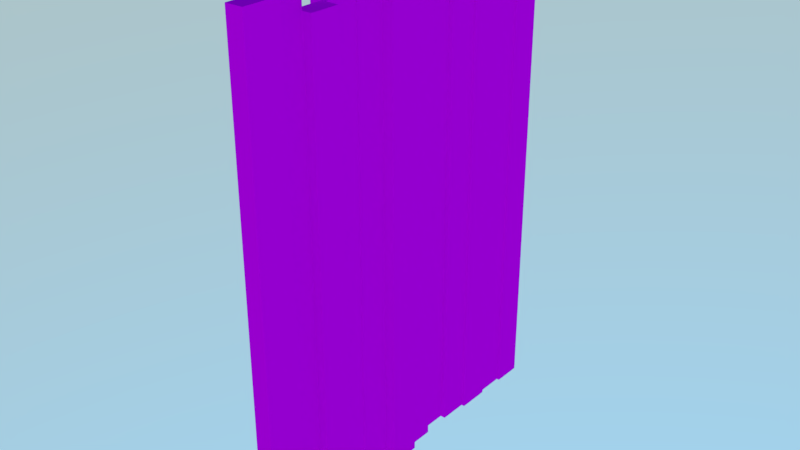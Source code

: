 # Source: Cerca.blend  (saved by Blender 2.79.0; exported with 4.5.12 LTS)
import bpy
from mathutils import Matrix  # noqa: F401  (used for matrix-valued properties, if any)

bpy.ops.wm.read_factory_settings(use_empty=True)
scene = bpy.context.scene
scene.name = 'Scene'

# ---- collections
col_collection_1 = bpy.data.collections.new('Collection 1'); scene.collection.children.link(col_collection_1)
col_collection_2 = bpy.data.collections.new('Collection 2'); scene.collection.children.link(col_collection_2)
col_collection_2.hide_render = True
col_collection_2.hide_viewport = True

# ---- images (referenced by path relative to the original .blend; pixels are not part of the script)
import os
ASSET_DIR = os.environ.get("B2B_ASSET_DIR", "")  # directory of the original .blend (textures are referenced by path, not embedded)
HERE = os.path.dirname(os.path.abspath(__file__))  # packed textures are extracted next to this script under _unpacked/

def load_image(name, relpath, width, height, colorspace="sRGB"):
    """Load a texture the original file referenced (path relative to the .blend, or extracted next to this script)."""
    p = next((c for c in (os.path.join(HERE, relpath), os.path.join(ASSET_DIR, relpath)) if relpath and os.path.exists(c)), "")
    if p:
        img = bpy.data.images.load(p, check_existing=True)
        img.name = name
    else:  # same state as the original file: an image datablock whose file is absent (Cycles renders it pink)
        img = bpy.data.images.new(name, width, height)
        img.source = "FILE"
        img.filepath = "//" + (relpath or name)
    img.colorspace_settings.name = colorspace
    return img
img_madeira60_jpg = load_image('Madeira60.jpg', 'Madeira60.jpg', 1024, 1024, 'sRGB')
img_untitled_c_pia_png = load_image('Untitled cópia.png', 'Untitled cópia.png', 1024, 1024, 'sRGB')
img_lod = load_image('LOD', 'LOD1.png', 1024, 1024, 'sRGB')

# ---- materials (node trees are filled in below, after node groups)
mat_material = bpy.data.materials.new('Material')
mat_material.alpha_threshold = 0.0
mat_material.roughness = 0.5
mat_material.line_color = (0.0, 0.0, 0.0, 1.0)
mat_material_001 = bpy.data.materials.new('Material.001')
mat_material_001.alpha_threshold = 0.0
mat_material_001.roughness = 0.5

# ---- material node trees
mat_material.use_nodes = True; mat_material.node_tree.nodes.clear()
_N = mat_material.node_tree.nodes; _L = mat_material.node_tree.links
n0 = _N.new('ShaderNodeTexNoise'); n0.name = 'Noise Texture'; n0.location = (-1041, 111)
n0.inputs[2].default_value = 10.0
n0.inputs[3].default_value = 8.0
n1 = _N.new('ShaderNodeValToRGB'); n1.name = 'ColorRamp'; n1.location = (-765, 148)
while len(n1.color_ramp.elements) > 1: n1.color_ramp.elements.remove(n1.color_ramp.elements[-1])
n1.color_ramp.elements[0].position = 0.35; n1.color_ramp.elements[0].color = (0.0, 0.0, 0.0, 1.0)
_e = n1.color_ramp.elements.new(0.4091); _e.color = (1.0, 1.0, 1.0, 1.0)
n2 = _N.new('ShaderNodeTexImage'); n2.name = 'Image Texture'; n2.location = (-334, 353)
n2.width = 140
n2.image = img_madeira60_jpg
n3 = _N.new('ShaderNodeMix'); n3.name = 'Mix'; n3.location = (-113, 150)
n3.data_type = 'RGBA'
n4 = _N.new('ShaderNodeOutputMaterial'); n4.name = 'Material Output'; n4.location = (849, 331)
n5 = _N.new('ShaderNodeTexImage'); n5.name = 'Image Texture.002'; n5.location = (116, -276)
n5.width = 140
n5.image = img_untitled_c_pia_png
n6 = _N.new('ShaderNodeBsdfDiffuse'); n6.name = 'Diffuse BSDF'; n6.location = (509, 206)
_L.new(n0.outputs[1], n1.inputs[0])
_L.new(n1.outputs[0], n3.inputs[0])
_L.new(n2.outputs[0], n3.inputs[7])
_L.new(n6.outputs[0], n4.inputs[0])
_L.new(n5.outputs[0], n6.inputs[0])
n4.is_active_output = True
mat_material_001.use_nodes = True; mat_material_001.node_tree.nodes.clear()
_N = mat_material_001.node_tree.nodes; _L = mat_material_001.node_tree.links
n0 = _N.new('ShaderNodeOutputMaterial'); n0.name = 'Material Output'; n0.location = (300, 300)
n1 = _N.new('ShaderNodeBsdfDiffuse'); n1.name = 'Diffuse BSDF'; n1.location = (10, 300)
n2 = _N.new('ShaderNodeTexImage'); n2.name = 'Image Texture'; n2.location = (-340, 275)
n2.width = 140
n2.image = img_lod
_L.new(n1.outputs[0], n0.inputs[0])
_L.new(n2.outputs[0], n1.inputs[0])
n0.is_active_output = True

# ---- world
world_world = bpy.data.worlds.new('World'); scene.world = world_world
world_world.use_nodes = True; world_world.node_tree.nodes.clear()
_N = world_world.node_tree.nodes; _L = world_world.node_tree.links
n0 = _N.new('ShaderNodeOutputWorld'); n0.name = 'World Output'; n0.location = (300, 300)
n1 = _N.new('ShaderNodeBackground'); n1.name = 'Background'; n1.location = (10, 300)
n1.inputs[1].default_value = 3.0
n2 = _N.new('ShaderNodeTexSky'); n2.name = 'Sky Texture'; n2.location = (-190, 300)
n2.sky_type = 'HOSEK_WILKIE'
n2.sun_direction = (-0.04693, -0.1372, 0.9894)
n2.sun_elevation = 1.571
_L.new(n1.outputs[0], n0.inputs[0])
_L.new(n2.outputs[0], n1.inputs[0])
n0.is_active_output = True
world_world.color = (0.05088, 0.05088, 0.05088)
world_world.use_sun_shadow = False
world_world.sun_shadow_jitter_overblur = 0.0
world_world.cycles.sampling_method = 'MANUAL'

# ---- meshes
me_cerca_lod0 = bpy.data.meshes.new('Cerca_LOD0')
me_cerca_lod0.from_pydata([(0.05873, 0.1693, 0.0002789), (0.05873, 0.05233, 0.0002789), (-0.01132, 0.05233, 0.0002789), (-0.01132, 0.1693, 0.0002789), (0.05873, 0.05233, 1.959), (-0.01132, 0.1693, 1.959), (0.05873, 0.1693, 1.959), (-0.01132, 0.05233, 1.959), (0.04298, -0.3065, 0.0002759), (0.04298, -0.426, 0.0002759), (-0.02707, -0.426, 0.0002759), (-0.02707, -0.3065, 0.0002759), (-0.02707, -0.3065, 1.937), (0.04298, -0.3065, 1.937), (0.04298, -0.426, 1.937), (-0.02707, -0.426, 1.937), (0.03725, -0.426, 0.000286), (0.03725, -0.5568, 0.000286), (-0.0328, -0.5568, 0.000286), (-0.0328, -0.426, 0.000286), (-0.0328, -0.426, 1.979), (0.03725, -0.426, 1.979), (0.03725, -0.5568, 1.979), (-0.0328, -0.5568, 1.979), (0.0844, -0.5568, 0.0002751), (0.0844, -0.6738, 0.0002751), (0.01435, -0.6738, 0.0002751), (0.01435, -0.5568, 0.0002751), (0.0844, -0.6738, 1.891), (0.01435, -0.6738, 1.891), (0.01435, -0.5568, 1.891), (0.0844, -0.5568, 1.891), (0.04769, -0.6738, 0.0002751), (0.04769, -0.7918, 0.0002751), (-0.02235, -0.7918, 0.0002751), (-0.02235, -0.6738, 0.0002751), (-0.02235, -0.7918, 1.943), (-0.02235, -0.6738, 1.943), (0.04769, -0.6738, 1.943), (0.04769, -0.7918, 1.943), (0.08095, -0.7918, 0.0002833), (0.08095, -0.938, 0.0002833), (0.0109, -0.938, 0.0002833), (0.0109, -0.7918, 0.0002833), (0.08095, -0.7918, 1.967), (0.0109, -0.938, 1.967), (0.0109, -0.7918, 1.967), (0.08095, -0.938, 1.967), (0.07413, 0.5386, 0.0002848), (0.07413, 0.4197, 0.0002848), (0.004078, 0.4197, 0.0002848), (0.004078, 0.5386, 0.0002848), (0.07413, 0.5386, 1.967), (0.004078, 0.4197, 1.967), (0.07413, 0.4197, 1.967), (0.004078, 0.5386, 1.967), (0.06301, 0.4197, 0.0002831), (0.06301, 0.3001, 0.0002831), (-0.007041, 0.3001, 0.0002831), (-0.007041, 0.4197, 0.0002831), (0.06301, 0.4197, 1.943), (-0.007041, 0.4197, 1.943), (0.06301, 0.3001, 1.943), (-0.007041, 0.3001, 1.943), (0.07214, 0.3001, 0.0002752), (0.07214, 0.1693, 0.0002752), (0.002096, 0.1693, 0.0002752), (0.002096, 0.3001, 0.0002752), (0.07214, 0.3001, 1.891), (0.07214, 0.1693, 1.891), (0.002096, 0.1693, 1.891), (0.002096, 0.3001, 1.891), (0.03807, 0.05233, 0.0002839), (0.03807, -0.0657, 0.0002839), (-0.03198, -0.0657, 0.0002839), (-0.03198, 0.05233, 0.0002839), (0.03807, 0.05233, 1.979), (-0.03198, 0.05233, 1.979), (0.03807, -0.0657, 1.979), (-0.03198, -0.0657, 1.979), (0.06486, -0.0657, 0.0002813), (0.06486, -0.1794, 0.0002813), (-0.005187, -0.1794, 0.0002813), (-0.005187, -0.0657, 0.0002813), (0.06486, -0.0657, 1.937), (-0.005187, -0.0657, 1.937), (0.06486, -0.1794, 1.937), (-0.005187, -0.1794, 1.937), (0.08741, -0.1794, 0.0002814), (0.08741, -0.3065, 0.0002814), (0.01736, -0.3065, 0.0002814), (0.01736, -0.1794, 0.0002814), (0.01736, -0.1794, 1.959), (0.08741, -0.1794, 1.959), (0.08741, -0.3065, 1.959), (0.01736, -0.3065, 1.959)], [], [(1, 4, 7, 2), (2, 7, 5, 3), (0, 6, 4, 1), (6, 0, 3, 5), (4, 6, 5, 7), (9, 14, 15, 10), (10, 15, 12, 11), (8, 13, 14, 9), (13, 8, 11, 12), (14, 13, 12, 15), (17, 22, 23, 18), (18, 23, 20, 19), (16, 21, 22, 17), (21, 16, 19, 20), (22, 21, 20, 23), (25, 28, 29, 26), (26, 29, 30, 27), (24, 31, 28, 25), (31, 24, 27, 30), (30, 29, 28, 31), (33, 39, 36, 34), (34, 36, 37, 35), (32, 38, 39, 33), (38, 32, 35, 37), (36, 39, 38, 37), (41, 47, 45, 42), (42, 45, 46, 43), (40, 44, 47, 41), (44, 40, 43, 46), (45, 47, 44, 46), (49, 54, 53, 50), (50, 53, 55, 51), (48, 52, 54, 49), (52, 48, 51, 55), (54, 52, 55, 53), (57, 62, 63, 58), (58, 63, 61, 59), (56, 60, 62, 57), (60, 56, 59, 61), (61, 63, 62, 60), (65, 69, 70, 66), (66, 70, 71, 67), (64, 68, 69, 65), (68, 64, 67, 71), (69, 68, 71, 70), (73, 78, 79, 74), (74, 79, 77, 75), (72, 76, 78, 73), (76, 72, 75, 77), (78, 76, 77, 79), (81, 86, 87, 82), (82, 87, 85, 83), (80, 84, 86, 81), (84, 80, 83, 85), (86, 84, 85, 87), (89, 94, 95, 90), (90, 95, 92, 91), (88, 93, 94, 89), (93, 88, 91, 92), (92, 95, 94, 93)])
_uv = me_cerca_lod0.uv_layers.new(name='UVMap.001')
_uv.uv.foreach_set('vector', [0.224, 0.951, 0.224, 0.4862, 0.2405, 0.4862, 0.2405, 0.951, 0.7072, 0.4719, 0.7072, 0.007121, 0.7347, 0.007121, 0.7347, 0.4719, 0.7762, 0.007121, 0.7762, 0.4719, 0.7487, 0.4719, 0.7487, 0.007121, 0.7347, 0.4862, 0.7347, 0.951, 0.7182, 0.951, 0.7182, 0.4862, 0.7903, 0.9915, 0.7903, 0.9638, 0.8067, 0.9638, 0.8067, 0.9915, 0.1629, 0.9509, 0.1629, 0.4912, 0.1794, 0.4912, 0.1794, 0.9509, 0.6229, 0.4668, 0.6229, 0.007121, 0.6509, 0.007121, 0.6509, 0.4668, 0.665, 0.4668, 0.665, 0.007121, 0.6931, 0.007121, 0.6931, 0.4668, 0.4292, 0.4912, 0.4292, 0.9509, 0.4127, 0.9509, 0.4127, 0.4912, 0.5245, 0.9638, 0.5245, 0.9921, 0.508, 0.9921, 0.508, 0.9638, 0.6767, 0.9509, 0.6767, 0.4811, 0.6931, 0.4811, 0.6931, 0.9509, 0.1487, 0.4769, 0.1487, 0.007121, 0.1794, 0.007121, 0.1794, 0.4769, 0.1039, 0.4769, 0.1039, 0.007121, 0.1346, 0.007121, 0.1346, 0.4769, 0.5972, 0.4826, 0.5972, 0.9524, 0.5807, 0.9524, 0.5807, 0.4826, 0.2978, 0.9441, 0.2978, 0.9751, 0.2813, 0.9751, 0.2813, 0.9441, 0.9452, 0.4559, 0.9452, 0.007121, 0.9617, 0.007121, 0.9617, 0.4559, 0.9014, 0.4811, 0.9014, 0.9298, 0.8739, 0.9298, 0.8739, 0.4811, 0.3261, 0.9189, 0.3261, 0.4701, 0.3536, 0.4701, 0.3536, 0.9189, 0.9922, 0.007121, 0.9922, 0.4559, 0.9758, 0.4559, 0.9758, 0.007121, 0.1794, 0.9651, 0.1794, 0.9929, 0.1629, 0.9929, 0.1629, 0.9651, 0.05546, 0.9495, 0.05546, 0.4883, 0.0719, 0.4883, 0.0719, 0.9495, 0.7903, 0.4684, 0.7903, 0.007121, 0.818, 0.007121, 0.818, 0.4684, 0.8598, 0.007121, 0.8598, 0.4684, 0.8321, 0.4684, 0.8321, 0.007121, 0.471, 0.4883, 0.471, 0.9495, 0.4545, 0.9495, 0.4545, 0.4883, 0.8208, 0.9638, 0.8373, 0.9638, 0.8373, 0.9918, 0.8208, 0.9918, 0.5502, 0.9495, 0.5502, 0.4826, 0.5666, 0.4826, 0.5666, 0.9495, 0.007044, 0.474, 0.007044, 0.007121, 0.04137, 0.007121, 0.04137, 0.474, 0.08978, 0.007121, 0.08978, 0.474, 0.05546, 0.474, 0.05546, 0.007121, 0.8067, 0.4826, 0.8067, 0.9495, 0.7903, 0.9495, 0.7903, 0.4826, 0.3261, 0.9331, 0.3426, 0.9331, 0.3426, 0.9678, 0.3261, 0.9678, 0.8208, 0.9495, 0.8208, 0.4826, 0.8373, 0.4826, 0.8373, 0.9495, 0.4545, 0.474, 0.4545, 0.007121, 0.4824, 0.007121, 0.4824, 0.474, 0.5245, 0.007121, 0.5245, 0.474, 0.4965, 0.474, 0.4965, 0.007121, 0.2099, 0.4862, 0.2099, 0.9531, 0.1935, 0.9531, 0.1935, 0.4862, 0.5666, 0.9638, 0.5666, 0.992, 0.5502, 0.992, 0.5502, 0.9638, 0.508, 0.9495, 0.508, 0.4883, 0.5245, 0.4883, 0.5245, 0.9495, 0.5666, 0.007121, 0.5666, 0.4684, 0.5385, 0.4684, 0.5385, 0.007121, 0.6088, 0.007121, 0.6088, 0.4684, 0.5807, 0.4684, 0.5807, 0.007121, 0.1203, 0.4912, 0.1203, 0.9524, 0.1039, 0.9524, 0.1039, 0.4912, 0.05546, 0.9922, 0.05546, 0.9638, 0.0719, 0.9638, 0.0719, 0.9922, 0.946, 0.9298, 0.946, 0.4811, 0.9624, 0.4811, 0.9624, 0.9298, 0.3568, 0.007121, 0.3568, 0.4559, 0.3261, 0.4559, 0.3261, 0.007121, 0.2813, 0.4559, 0.2813, 0.007121, 0.312, 0.007121, 0.312, 0.4559, 0.993, 0.4811, 0.993, 0.9298, 0.9765, 0.9298, 0.9765, 0.4811, 0.8903, 0.9441, 0.8903, 0.9751, 0.8739, 0.9751, 0.8739, 0.9441, 0.9154, 0.9509, 0.9154, 0.4811, 0.9319, 0.4811, 0.9319, 0.9509, 0.3709, 0.4769, 0.3709, 0.007121, 0.3986, 0.007121, 0.3986, 0.4769, 0.4404, 0.007121, 0.4404, 0.4769, 0.4127, 0.4769, 0.4127, 0.007121, 0.6393, 0.4811, 0.6393, 0.9509, 0.6229, 0.9509, 0.6229, 0.4811, 0.471, 0.9638, 0.471, 0.9918, 0.4545, 0.9918, 0.4545, 0.9638, 0.9147, 0.4668, 0.9147, 0.007121, 0.9311, 0.007121, 0.9311, 0.4668, 0.8739, 0.4668, 0.8739, 0.007121, 0.9006, 0.007121, 0.9006, 0.4668, 0.308, 0.4701, 0.308, 0.9298, 0.2813, 0.9298, 0.2813, 0.4701, 0.3874, 0.4912, 0.3874, 0.9509, 0.3709, 0.9509, 0.3709, 0.4912, 0.3874, 0.9651, 0.3874, 0.9921, 0.3709, 0.9921, 0.3709, 0.9651, 0.7598, 0.951, 0.7598, 0.4862, 0.7762, 0.4862, 0.7762, 0.951, 0.1935, 0.4719, 0.1935, 0.007121, 0.2233, 0.007121, 0.2233, 0.4719, 0.2672, 0.007121, 0.2672, 0.4719, 0.2374, 0.4719, 0.2374, 0.007121, 0.007044, 0.9531, 0.007044, 0.4883, 0.02349, 0.4883, 0.02349, 0.9531, 0.946, 0.9742, 0.946, 0.9441, 0.9624, 0.9441, 0.9624, 0.9742])
me_cerca_lod0.materials.append(mat_material)
me_cerca_lod0.use_remesh_preserve_volume = False
me_cerca_lod0.use_remesh_preserve_attributes = False
me_cerca_lod0.use_mirror_vertex_groups = False
me_cerca_lod0.update()
me_cerca_lod1 = bpy.data.meshes.new('Cerca_LOD1')
me_cerca_lod1.from_pydata([(0.06263, -0.938, 0.0002833), (-0.007413, -0.938, 0.0002833), (-0.007413, -0.938, 1.946), (0.06263, -0.938, 1.946), (0.06263, 0.5386, 0.0002848), (-0.007413, 0.5386, 0.0002848), (0.06263, 0.5386, 1.946), (-0.007413, 0.5386, 1.946)], [], [(0, 3, 2, 1), (7, 5, 1, 2), (6, 4, 5, 7), (3, 6, 7, 2), (3, 0, 4, 6)])
_uv = me_cerca_lod1.uv_layers.new(name='UVMap.001')
_uv.uv.foreach_set('vector', [0.9336, 1.0, 0.9336, 0.0, 0.9557, 0.0, 0.9557, 1.0, 0.4668, 1.0, 0.4668, 8.23e-07, 0.9336, 0.0, 0.9336, 1.0, 0.9779, 0.0, 0.9779, 1.0, 0.9557, 1.0, 0.9557, 0.0, 1.0, 0.0, 1.0, 0.7589, 0.9779, 0.7589, 0.9779, 0.0, 0.0, 1.0, 0.0, 0.0, 0.4668, 7.768e-07, 0.4668, 1.0])
me_cerca_lod1.materials.append(mat_material_001)
me_cerca_lod1.use_remesh_preserve_volume = False
me_cerca_lod1.use_remesh_preserve_attributes = False
me_cerca_lod1.use_mirror_vertex_groups = False
me_cerca_lod1.update()

# ---- objects
ob_cerca_lod0 = bpy.data.objects.new('Cerca_LOD0', me_cerca_lod0)
ob_cerca_lod1 = bpy.data.objects.new('Cerca_LOD1', me_cerca_lod1)

# ---- transforms, parenting, visibility, modifiers, constraints
ob_cerca_lod0.location = (-0.003991, 0.0, 0.0)
ob_cerca_lod0.lock_rotations_4d = False
ob_cerca_lod0.empty_display_type = 'ARROWS'
ob_cerca_lod0.lineart.crease_threshold = 0.0
ob_cerca_lod1.location = (-0.003991, 0.0, 0.0)
ob_cerca_lod1.lock_rotations_4d = False
ob_cerca_lod1.empty_display_type = 'ARROWS'
ob_cerca_lod1.lineart.crease_threshold = 0.0

# ---- collection membership
col_collection_1.objects.link(ob_cerca_lod0)
col_collection_2.objects.link(ob_cerca_lod1)

# ---- scene / render settings (as saved in the file)
scene.frame_start = 1; scene.frame_end = 250; scene.frame_set(1)
scene.render.engine = 'CYCLES'
scene.render.resolution_percentage = 50
scene.render.dither_intensity = 0.0
scene.cycles.use_denoising = False
scene.cycles.samples = 64
scene.cycles.sampling_pattern = 'TABULATED_SOBOL'
scene.cycles.use_adaptive_sampling = False
scene.cycles.use_light_tree = False
scene.cycles.blur_glossy = 0.0
scene.cycles.sample_clamp_indirect = 0.0
scene.cycles.bake_type = 'ENVIRONMENT'
scene.view_settings.view_transform = 'Standard'
bpy.context.view_layer.update()

# ---- added for rendering (the .blend has no active camera): camera
cam_auto = bpy.data.cameras.new('AutoCamera')
cam_auto.lens = 50.0
cam_auto.sensor_width = 36.0
cam_auto.clip_end = 1000.0
ob_auto_camera = bpy.data.objects.new('AutoCamera', cam_auto)
scene.collection.objects.link(ob_auto_camera)
ob_auto_camera.location = (2.31073, -2.94458, 2.81981)
ob_auto_camera.rotation_euler = (1.09748, -7.21219e-08, 0.694738)
scene.camera = ob_auto_camera
bpy.context.view_layer.update()
